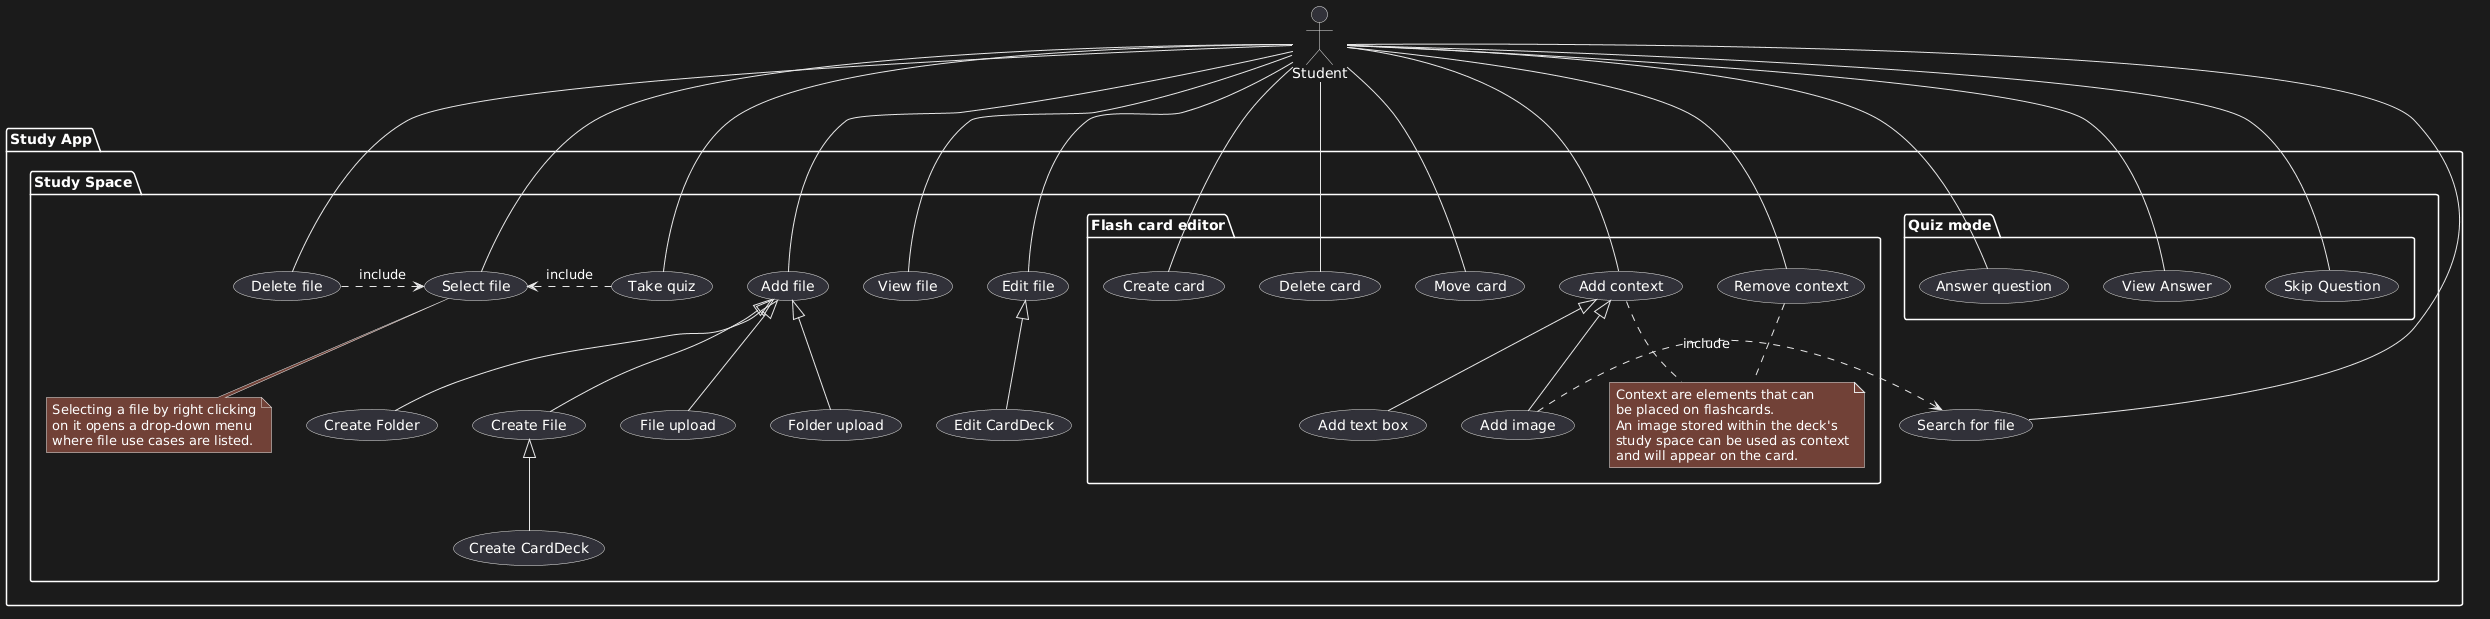

The diagram above was rendered by PlantUML. Its source (embedded in the PNG):
@startuml
:Student: as user

package "Study App" {
  package "Study Space" {
    usecase (Add file) as add_file
      usecase (File upload) as file_upload
      add_file <|-- (file_upload)
      usecase (Folder upload) as folder_upload
      add_file <|-- (folder_upload)
      usecase (Create Folder) as create_folder
      add_file <|-- (create_folder)
      usecase (Create File) as create_file
      add_file <|-- (create_file)
        usecase (Create CardDeck) as create_carddeck
        create_file <|-- (create_carddeck)

    usecase (View file) as view_file

    usecase (Edit file) as edit_file
      usecase (Edit CardDeck) as edit_carddeck
      edit_file <|-- (edit_carddeck)

    usecase (Select file) as select_file
    note "Selecting a file by right clicking\non it opens a drop-down menu\nwhere file use cases are listed." as select_file_note
    select_file .. select_file_note

    usecase (Delete file) as delete_file
    delete_file.> select_file: include

    usecase (Search for file) as search_files

    usecase (Take quiz) as take_quiz
    take_quiz .> select_file: include

    package "Flash card editor" {
      usecase (Create card) as create_card

      usecase (Delete card) as delete_card

      usecase (Move card) as move_card

      usecase (Add context) as add_context
        usecase (Add text box) as add_text_context
        add_context<|-- (add_text_context)
        usecase (Add image) as add_image_context
        add_context<|-- (add_image_context)
        add_image_context .> search_files: include
    
      usecase (Remove context) as remove_context

      note "Context are elements that can\nbe placed on flashcards.\nAn image stored within the deck's\nstudy space can be used as context\nand will appear on the card." as context_note
      add_context .. context_note
      remove_context .. context_note

      user -- create_card
      user -- delete_card
      user -- move_card
      user -- add_context
      user -- remove_context
    }

    package "Quiz mode" {
      usecase (Answer question) as answer_quiz_question

      usecase (View Answer) as view_quiz_answer

      usecase (Skip Question) as skip_quiz_question

      user -- answer_quiz_question
      user -- view_quiz_answer
      user -- skip_quiz_question
    }
    
    
    user -- add_file
    user -- view_file
    user -- edit_file
    user -- select_file
    user -- delete_file
    user -- search_files
    user -- take_quiz
  }
}
@enduml